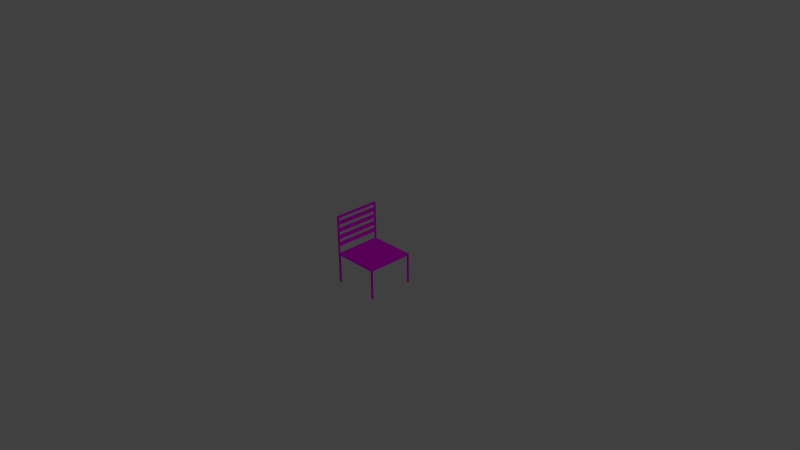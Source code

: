 # Source: chaise.blend  (saved by Blender 2.75.0; exported with 4.5.12 LTS)
import bpy
from mathutils import Matrix  # noqa: F401  (used for matrix-valued properties, if any)

bpy.ops.wm.read_factory_settings(use_empty=True)
scene = bpy.context.scene
scene.name = 'Scene'

# ---- collections
col_collection_1 = bpy.data.collections.new('Collection 1'); scene.collection.children.link(col_collection_1)

# ---- images (referenced by path relative to the original .blend; pixels are not part of the script)
import os
ASSET_DIR = os.environ.get("B2B_ASSET_DIR", "")  # directory of the original .blend (textures are referenced by path, not embedded)
HERE = os.path.dirname(os.path.abspath(__file__))  # packed textures are extracted next to this script under _unpacked/

def load_image(name, relpath, width, height, colorspace="sRGB"):
    """Load a texture the original file referenced (path relative to the .blend, or extracted next to this script)."""
    p = next((c for c in (os.path.join(HERE, relpath), os.path.join(ASSET_DIR, relpath)) if relpath and os.path.exists(c)), "")
    if p:
        img = bpy.data.images.load(p, check_existing=True)
        img.name = name
    else:  # same state as the original file: an image datablock whose file is absent (Cycles renders it pink)
        img = bpy.data.images.new(name, width, height)
        img.source = "FILE"
        img.filepath = "//" + (relpath or name)
    img.colorspace_settings.name = colorspace
    return img
img_door_jpg = load_image('door.jpg', 'Textures_test/door.jpg', 1024, 1024, 'sRGB')

# ---- materials (node trees are filled in below, after node groups)
mat_material = bpy.data.materials.new('Material')
mat_material.alpha_threshold = 0.0
mat_material.roughness = 0.5
mat_material.line_color = (0.0, 0.0, 0.0, 1.0)

# ---- material node trees
mat_material.use_nodes = True; mat_material.node_tree.nodes.clear()
_N = mat_material.node_tree.nodes; _L = mat_material.node_tree.links
n0 = _N.new('ShaderNodeOutputMaterial'); n0.name = 'Material Output'; n0.location = (300, 300)
n1 = _N.new('ShaderNodeBsdfDiffuse'); n1.name = 'Diffuse BSDF'; n1.location = (10, 300)
n2 = _N.new('ShaderNodeTexImage'); n2.name = 'Image Texture'; n2.location = (-180, 300)
n2.width = 140
n2.image = img_door_jpg
_L.new(n1.outputs[0], n0.inputs[0])
_L.new(n2.outputs[0], n1.inputs[0])
n0.is_active_output = True

# ---- world
world_world = bpy.data.worlds.new('World'); scene.world = world_world
world_world.color = (0.05088, 0.05088, 0.05088)
world_world.use_sun_shadow = False
world_world.sun_shadow_jitter_overblur = 0.0
world_world.cycles.sampling_method = 'MANUAL'
world_world.cycles.sample_map_resolution = 256

# ---- cameras
cam_camera = bpy.data.cameras.new('Camera')
cam_camera.clip_end = 100.0
cam_camera.lens = 35.0
cam_camera.sensor_width = 32.0
cam_camera.sensor_height = 18.0
cam_camera.ortho_scale = 7.314
cam_camera.dof.focus_distance = 0.0

# ---- lights
light_lamp = bpy.data.lights.new('Lamp', 'POINT')
light_lamp.transmission_factor = 0.0
light_lamp.cutoff_distance = 30.0
light_lamp.energy = 100.0
light_lamp.shadow_buffer_clip_start = 1.001
light_lamp.shadow_soft_size = 0.1
light_lamp.shadow_maximum_resolution = 0.006
light_lamp.use_absolute_resolution = True
light_lamp.cycles.use_multiple_importance_sampling = False

# ---- meshes
me_cube = bpy.data.meshes.new('Cube')
me_cube.from_pydata([(1.0, -1.0, -1.0), (-1.0, -1.0, -1.0), (1.0, -1.0, 1.0), (-1.0, -1.0, 1.0), (1.067, -1.0, -1.0), (1.067, -1.0, 1.0), (-1.067, -1.0, -1.0), (-1.067, -1.0, 1.0), (1.0, -1.067, -1.0), (-1.0, -1.067, -1.0), (1.0, -1.067, 1.0), (-1.0, -1.067, 1.0), (1.067, -1.067, -1.0), (1.067, -1.067, 1.0), (-1.067, -1.067, -1.0), (-1.067, -1.067, 1.0), (-1.0, -1.067, 51.0), (-1.0, -1.0, 51.0), (-1.067, -1.0, 51.0), (-1.067, -1.067, 51.0), (1.0, -1.0, -41.0), (1.067, -1.0, -41.0), (-1.067, -1.0, -41.0), (-1.0, -1.0, -41.0), (1.0, -1.067, -41.0), (1.067, -1.067, -41.0), (-1.067, -1.067, -41.0), (-1.0, -1.067, -41.0), (-1.0, -1.067, 54.0), (-1.0, -1.0, 54.0), (-1.067, -1.0, 54.0), (-1.067, -1.067, 54.0), (-0.9953, 0.002629, 1.189), (-1.067, -1.0, 6.323), (-1.067, -1.0, 11.32), (-1.067, -1.0, 16.32), (-1.067, -1.0, 21.32), (-1.067, -1.0, 26.32), (-1.067, -1.0, 31.32), (-1.067, -1.0, 36.32), (-1.067, -1.0, 41.32), (-1.067, -1.0, 46.32), (-1.0, -1.067, 6.323), (-1.0, -1.067, 11.32), (-1.0, -1.067, 16.32), (-1.0, -1.067, 21.32), (-1.0, -1.067, 26.32), (-1.0, -1.067, 31.32), (-1.0, -1.067, 36.32), (-1.0, -1.067, 41.32), (-1.0, -1.067, 46.32), (-1.067, -1.067, 46.32), (-1.067, -1.067, 41.32), (-1.067, -1.067, 36.32), (-1.067, -1.067, 31.32), (-1.067, -1.067, 26.32), (-1.067, -1.067, 21.32), (-1.067, -1.067, 16.32), (-1.067, -1.067, 11.32), (-1.067, -1.067, 6.323), (-1.0, -1.0, 6.323), (-1.0, -1.0, 11.32), (-1.0, -1.0, 16.32), (-1.0, -1.0, 21.32), (-1.0, -1.0, 26.32), (-1.0, -1.0, 31.32), (-1.0, -1.0, 36.32), (-1.0, -1.0, 41.32), (-1.0, -1.0, 46.32), (1.0, 1.0, -1.0), (-1.0, 1.0, -1.0), (1.0, 1.0, 1.0), (-1.0, 1.0, 1.0), (1.067, 1.0, -1.0), (1.067, 1.0, 1.0), (-1.067, 1.0, -1.0), (-1.067, 1.0, 1.0), (1.0, 1.067, -1.0), (-1.0, 1.067, -1.0), (1.0, 1.067, 1.0), (-1.0, 1.067, 1.0), (1.067, 1.067, -1.0), (1.067, 1.067, 1.0), (-1.067, 1.067, -1.0), (-1.067, 1.067, 1.0), (-1.0, 1.067, 51.0), (-1.0, 1.0, 51.0), (-1.067, 1.0, 51.0), (-1.067, 1.067, 51.0), (1.0, 1.0, -41.0), (1.067, 1.0, -41.0), (-1.067, 1.0, -41.0), (-1.0, 1.0, -41.0), (1.0, 1.067, -41.0), (1.067, 1.067, -41.0), (-1.067, 1.067, -41.0), (-1.0, 1.067, -41.0), (-1.0, 1.067, 54.0), (-1.0, 1.0, 54.0), (-1.067, 1.0, 54.0), (-1.067, 1.067, 54.0), (-1.0, 0.0, 51.0), (-1.067, 0.0, 51.0), (-1.0, 0.0, 54.0), (-1.067, 0.0, 54.0), (1.0, 0.0, -1.0), (-1.0, 0.0, -1.0), (1.0, 0.0, 1.0), (-0.9953, -0.002629, 1.189), (1.067, 0.0, -1.0), (1.067, 0.0, 1.0), (-1.067, 0.0, -1.0), (-1.067, 0.0, 1.0), (-1.067, 1.0, 6.323), (-1.067, 1.0, 11.32), (-1.067, 1.0, 16.32), (-1.067, 1.0, 21.32), (-1.067, 1.0, 26.32), (-1.067, 1.0, 31.32), (-1.067, 1.0, 36.32), (-1.067, 1.0, 41.32), (-1.067, 1.0, 46.32), (-1.0, 1.067, 6.323), (-1.0, 1.067, 11.32), (-1.0, 1.067, 16.32), (-1.0, 1.067, 21.32), (-1.0, 1.067, 26.32), (-1.0, 1.067, 31.32), (-1.0, 1.067, 36.32), (-1.0, 1.067, 41.32), (-1.0, 1.067, 46.32), (-1.067, 1.067, 46.32), (-1.067, 1.067, 41.32), (-1.067, 1.067, 36.32), (-1.067, 1.067, 31.32), (-1.067, 1.067, 26.32), (-1.067, 1.067, 21.32), (-1.067, 1.067, 16.32), (-1.067, 1.067, 11.32), (-1.067, 1.067, 6.323), (-1.0, 1.0, 6.323), (-1.0, 1.0, 11.32), (-1.0, 1.0, 16.32), (-1.0, 1.0, 21.32), (-1.0, 1.0, 26.32), (-1.0, 1.0, 31.32), (-1.0, 1.0, 36.32), (-1.0, 1.0, 41.32), (-1.0, 1.0, 46.32), (-1.067, 0.0, 11.32), (-1.067, 0.0, 16.32), (-1.067, 0.0, 21.32), (-1.067, 0.0, 26.32), (-1.067, 0.0, 31.32), (-1.067, 0.0, 36.32), (-1.067, 0.0, 41.32), (-1.067, 0.0, 46.32), (-1.0, 0.0, 11.32), (-1.0, 0.0, 16.32), (-1.0, 0.0, 21.32), (-1.0, 0.0, 26.32), (-1.0, 0.0, 31.32), (-1.0, 0.0, 36.32), (-1.0, 0.0, 41.32), (-1.0, 0.0, 46.32)], [], [(105, 0, 1, 106), (107, 32, 3, 2), (107, 2, 5, 110), (5, 2, 10, 13), (109, 110, 5, 4), (51, 50, 16, 19), (33, 60, 3, 7), (106, 1, 6, 111), (6, 1, 23, 22), (4, 12, 25, 21), (8, 10, 11, 9), (9, 11, 15, 14), (10, 8, 12, 13), (9, 14, 26, 27), (1, 0, 8, 9), (4, 5, 13, 12), (7, 6, 14, 15), (2, 3, 11, 10), (19, 16, 28, 31), (16, 17, 29, 28), (41, 51, 19, 18), (50, 68, 17, 16), (32, 112, 7, 3), (20, 21, 25, 24), (22, 23, 27, 26), (8, 0, 20, 24), (0, 4, 21, 20), (12, 8, 24, 25), (1, 9, 27, 23), (14, 6, 22, 26), (29, 30, 31, 28), (102, 18, 30, 104), (18, 19, 31, 30), (101, 17, 18, 102), (29, 103, 104, 30), (17, 101, 103, 29), (6, 7, 112, 111), (0, 105, 109, 4), (11, 3, 60, 42), (42, 60, 61, 43), (43, 61, 62, 44), (44, 62, 63, 45), (45, 63, 64, 46), (46, 64, 65, 47), (47, 65, 66, 48), (48, 66, 67, 49), (49, 67, 68, 50), (7, 15, 59, 33), (33, 59, 58, 34), (34, 58, 57, 35), (35, 57, 56, 36), (36, 56, 55, 37), (37, 55, 54, 38), (38, 54, 53, 39), (39, 53, 52, 40), (40, 52, 51, 41), (18, 17, 68, 41), (37, 64, 160, 152), (40, 67, 66, 39), (38, 39, 154, 153), (38, 65, 64, 37), (68, 67, 163, 164), (36, 63, 62, 35), (65, 38, 153, 161), (34, 61, 60, 33), (15, 11, 42, 59), (59, 42, 43, 58), (58, 43, 44, 57), (57, 44, 45, 56), (56, 45, 46, 55), (55, 46, 47, 54), (54, 47, 48, 53), (53, 48, 49, 52), (52, 49, 50, 51), (62, 61, 157, 158), (63, 36, 151, 159), (40, 41, 156, 155), (35, 62, 158, 150), (64, 63, 159, 160), (61, 34, 149, 157), (34, 35, 150, 149), (41, 68, 164, 156), (67, 40, 155, 163), (66, 65, 161, 162), (36, 37, 152, 151), (39, 66, 162, 154), (105, 106, 70, 69), (107, 71, 72, 108), (107, 110, 74, 71), (74, 82, 79, 71), (109, 73, 74, 110), (131, 88, 85, 130), (113, 76, 72, 140), (106, 111, 75, 70), (75, 91, 92, 70), (73, 90, 94, 81), (77, 78, 80, 79), (78, 83, 84, 80), (79, 82, 81, 77), (78, 96, 95, 83), (70, 78, 77, 69), (73, 81, 82, 74), (76, 84, 83, 75), (71, 79, 80, 72), (88, 100, 97, 85), (85, 97, 98, 86), (121, 87, 88, 131), (130, 85, 86, 148), (108, 72, 76, 112), (89, 93, 94, 90), (91, 95, 96, 92), (77, 93, 89, 69), (69, 89, 90, 73), (81, 94, 93, 77), (70, 92, 96, 78), (83, 95, 91, 75), (98, 97, 100, 99), (102, 104, 99, 87), (87, 99, 100, 88), (101, 102, 87, 86), (98, 99, 104, 103), (86, 98, 103, 101), (75, 111, 112, 76), (69, 73, 109, 105), (80, 122, 140, 72), (122, 123, 141, 140), (123, 124, 142, 141), (124, 125, 143, 142), (125, 126, 144, 143), (126, 127, 145, 144), (127, 128, 146, 145), (128, 129, 147, 146), (129, 130, 148, 147), (76, 113, 139, 84), (113, 114, 138, 139), (114, 115, 137, 138), (115, 116, 136, 137), (116, 117, 135, 136), (117, 118, 134, 135), (118, 119, 133, 134), (119, 120, 132, 133), (120, 121, 131, 132), (87, 121, 148, 86), (117, 152, 160, 144), (120, 119, 146, 147), (118, 153, 154, 119), (118, 117, 144, 145), (148, 164, 163, 147), (116, 115, 142, 143), (145, 161, 153, 118), (114, 113, 140, 141), (84, 139, 122, 80), (139, 138, 123, 122), (138, 137, 124, 123), (137, 136, 125, 124), (136, 135, 126, 125), (135, 134, 127, 126), (134, 133, 128, 127), (133, 132, 129, 128), (132, 131, 130, 129), (156, 155, 163, 164), (154, 153, 161, 162), (152, 151, 159, 160), (150, 149, 157, 158), (142, 158, 157, 141), (143, 159, 151, 116), (120, 155, 156, 121), (115, 150, 158, 142), (144, 160, 159, 143), (141, 157, 149, 114), (114, 149, 150, 115), (121, 156, 164, 148), (147, 163, 155, 120), (146, 162, 161, 145), (116, 151, 152, 117), (119, 154, 162, 146)])
_uv = me_cube.uv_layers.new(name='UVMap')
_uv.uv.foreach_set('vector', [-10.63, 8.216, -11.64, 8.216, -11.64, 7.593, -10.63, 7.593, -12.65, 14.95, -10.63, 14.95, -10.63, 15.26, -12.65, 15.26, -12.65, 14.95, -12.65, 15.26, -12.72, 15.26, -12.72, 14.95, -12.72, 15.26, -12.65, 15.26, -12.65, 15.29, -12.72, 15.29, 1.175, 2.835, 1.175, 2.212, 2.186, 2.212, 2.186, 2.835, 12.78, 12.9, 12.84, 12.9, 12.84, 14.35, 12.78, 14.35, -9.618, 10.1, -9.551, 10.1, -9.551, 11.76, -9.618, 11.76, -10.63, 7.593, -11.64, 7.593, -11.64, 7.572, -10.63, 7.572, -6.38, 2.835, -6.313, 2.835, -6.313, 15.29, -6.38, 15.29, 2.186, 2.835, 2.254, 2.835, 2.254, 15.29, 2.186, 15.29, 14.87, -1.835, 14.87, -1.212, 12.84, -1.212, 12.84, -1.835, 12.84, -1.835, 12.84, -1.212, 12.78, -1.212, 12.78, -1.835, 14.87, -1.212, 14.87, -1.835, 14.94, -1.835, 14.94, -1.212, 12.84, -1.835, 12.78, -1.835, 12.78, -14.29, 12.84, -14.29, -11.64, 7.593, -11.64, 8.216, -11.71, 8.216, -11.71, 7.593, 2.186, 2.835, 2.186, 2.212, 2.254, 2.212, 2.254, 2.835, 9.674, 2.212, 9.674, 2.835, 9.606, 2.835, 9.606, 2.212, -12.65, 15.26, -10.63, 15.26, -10.63, 15.29, -12.65, 15.29, 12.78, 14.35, 12.84, 14.35, 12.84, 15.29, 12.78, 15.29, 3.266, 14.35, 3.333, 14.35, 3.333, 15.29, 3.266, 15.29, 9.674, -11.9, 9.606, -11.9, 9.606, -13.35, 9.674, -13.35, 3.266, 12.9, 3.333, 12.9, 3.333, 14.35, 3.266, 14.35, 10.69, 2.153, 10.69, 2.212, 9.674, 2.212, 9.674, 2.212, -11.71, 6.327, -11.78, 6.327, -11.78, 6.306, -11.71, 6.306, -11.71, 8.707, -11.78, 8.707, -11.78, 8.687, -11.71, 8.687, -3.143, 2.835, -3.075, 2.835, -3.075, 15.29, -3.143, 15.29, -7.46, 2.835, -7.392, 2.835, -7.392, 15.29, -7.46, 15.29, 14.94, -1.835, 14.87, -1.835, 14.87, -14.29, 14.94, -14.29, -4.222, 2.835, -4.154, 2.835, -4.154, 15.29, -4.222, 15.29, 9.606, 2.835, 9.674, 2.835, 9.674, 15.29, 9.606, 15.29, -9.618, 7.24, -9.551, 7.24, -9.551, 7.261, -9.618, 7.261, 10.69, -13.35, 9.674, -13.35, 9.674, -14.29, 10.69, -14.29, 9.674, -13.35, 9.606, -13.35, 9.606, -14.29, 9.674, -14.29, -10.63, 6.95, -10.63, 7.261, -10.7, 7.261, -10.7, 6.95, -9.618, 7.24, -9.618, 6.929, -9.551, 6.929, -9.551, 7.24, 3.333, 14.35, 4.345, 14.35, 4.345, 15.29, 3.333, 15.29, 9.674, 2.835, 9.674, 2.212, 10.69, 2.212, 10.69, 2.835, -11.64, 8.216, -10.63, 8.216, -10.63, 8.236, -11.64, 8.236, 3.266, -1.212, 3.333, -1.212, 3.333, 0.445, 3.266, 0.445, 3.266, 0.445, 3.333, 0.445, 3.333, 2.001, 3.266, 2.001, 3.266, 2.001, 3.333, 2.001, 3.333, 3.558, 3.266, 3.558, 3.266, 3.558, 3.333, 3.558, 3.333, 5.114, 3.266, 5.114, 3.266, 5.114, 3.333, 5.114, 3.333, 6.67, 3.266, 6.67, 3.266, 6.67, 3.333, 6.67, 3.333, 8.227, 3.266, 8.227, 3.266, 8.227, 3.333, 8.227, 3.333, 9.783, 3.266, 9.783, 3.266, 9.783, 3.333, 9.783, 3.333, 11.34, 3.266, 11.34, 3.266, 11.34, 3.333, 11.34, 3.333, 12.9, 3.266, 12.9, 9.674, 2.212, 9.606, 2.212, 9.606, 0.555, 9.674, 0.555, 9.674, 0.555, 9.606, 0.555, 9.606, -1.001, 9.674, -1.001, 9.674, -1.001, 9.606, -1.001, 9.606, -2.558, 9.674, -2.558, 9.674, -2.558, 9.606, -2.558, 9.606, -4.114, 9.674, -4.114, 9.674, -4.114, 9.606, -4.114, 9.606, -5.67, 9.674, -5.67, 9.674, -5.67, 9.606, -5.67, 9.606, -7.227, 9.674, -7.227, 9.674, -7.227, 9.606, -7.227, 9.606, -8.783, 9.674, -8.783, 9.674, -8.783, 9.606, -8.783, 9.606, -10.34, 9.674, -10.34, 9.674, -10.34, 9.606, -10.34, 9.606, -11.9, 9.674, -11.9, -13.94, 10.99, -13.87, 10.99, -13.87, 12.44, -13.94, 12.44, -13.94, 7.251, -13.87, 7.251, -13.87, 7.563, -13.94, 7.563, -12.86, 9.019, -12.79, 9.019, -12.79, 10.57, -12.86, 10.57, 9.674, -7.227, 9.674, -8.783, 10.69, -8.783, 10.69, -7.227, -13.94, 12.75, -13.87, 12.75, -13.87, 14.31, -13.94, 14.31, 3.333, 12.9, 3.333, 11.34, 4.345, 11.34, 4.345, 12.9, -11.78, 12.75, -11.71, 12.75, -11.71, 14.31, -11.78, 14.31, -13.87, 9.742, -13.94, 9.742, -13.94, 9.43, -13.87, 9.43, -9.618, 8.548, -9.551, 8.548, -9.551, 10.1, -9.618, 10.1, 12.78, -1.212, 12.84, -1.212, 12.84, 0.445, 12.78, 0.445, 12.78, 0.445, 12.84, 0.445, 12.84, 2.001, 12.78, 2.001, 12.78, 2.001, 12.84, 2.001, 12.84, 3.558, 12.78, 3.558, 12.78, 3.558, 12.84, 3.558, 12.84, 5.114, 12.78, 5.114, 12.78, 5.114, 12.84, 5.114, 12.84, 6.67, 12.78, 6.67, 12.78, 6.67, 12.84, 6.67, 12.84, 8.227, 12.78, 8.227, 12.78, 8.227, 12.84, 8.227, 12.84, 9.783, 12.78, 9.783, 12.78, 9.783, 12.84, 9.783, 12.84, 11.34, 12.78, 11.34, 12.78, 11.34, 12.84, 11.34, 12.84, 12.9, 12.78, 12.9, 3.333, 3.558, 3.333, 2.001, 4.345, 2.001, 4.345, 3.558, -13.94, 8.185, -13.87, 8.185, -13.87, 8.497, -13.94, 8.497, 9.674, -10.34, 9.674, -11.9, 10.69, -11.9, 10.69, -10.34, -13.94, 6.318, -13.87, 6.318, -13.87, 6.629, -13.94, 6.629, 3.333, 6.67, 3.333, 5.114, 4.345, 5.114, 4.345, 6.67, -12.86, 6.217, -12.79, 6.217, -12.79, 6.528, -12.86, 6.528, 9.674, -1.001, 9.674, -2.558, 10.69, -2.558, 10.69, -1.001, -13.8, 14.66, -13.73, 14.66, -13.73, 14.97, -13.8, 14.97, -11.78, 6.638, -11.71, 6.638, -11.71, 6.95, -11.78, 6.95, 3.333, 9.783, 3.333, 8.227, 4.345, 8.227, 4.345, 9.783, 9.674, -4.114, 9.674, -5.67, 10.69, -5.67, 10.69, -4.114, -13.94, 10.05, -13.87, 10.05, -13.87, 10.36, -13.94, 10.36, -10.63, 8.216, -10.63, 7.593, -9.618, 7.593, -9.618, 8.216, -12.65, 14.95, -12.65, 14.64, -10.63, 14.64, -10.63, 14.95, -12.65, 14.95, -12.72, 14.95, -12.72, 14.64, -12.65, 14.64, -12.72, 14.64, -12.72, 14.62, -12.65, 14.62, -12.65, 14.64, 1.175, 2.835, 0.1627, 2.835, 0.1627, 2.212, 1.175, 2.212, 6.436, -11.9, 6.436, -13.35, 6.503, -13.35, 6.503, -11.9, -9.551, 13.63, -9.551, 15.29, -9.618, 15.29, -9.618, 13.63, -10.63, 7.593, -10.63, 7.572, -9.618, 7.572, -9.618, 7.593, -0.984, 15.29, -0.984, 2.835, -0.9165, 2.835, -0.9165, 15.29, 0.1627, 2.835, 0.1627, 15.29, 0.09529, 15.29, 0.09528, 2.835, 8.527, 2.835, 6.503, 2.835, 6.503, 2.212, 8.527, 2.212, 6.503, 2.835, 6.436, 2.835, 6.436, 2.212, 6.503, 2.212, 8.527, 2.212, 8.595, 2.212, 8.595, 2.835, 8.527, 2.835, 6.503, 2.835, 6.503, 15.29, 6.436, 15.29, 6.436, 2.835, -9.618, 7.593, -9.551, 7.593, -9.551, 8.216, -9.618, 8.216, 0.1627, 2.835, 0.09528, 2.835, 0.09528, 2.212, 0.1627, 2.212, 11.7, 2.212, 11.76, 2.212, 11.76, 2.835, 11.7, 2.835, -12.65, 14.64, -12.65, 14.62, -10.63, 14.62, -10.63, 14.64, 6.436, -13.35, 6.436, -14.29, 6.503, -14.29, 6.503, -13.35, 5.424, 14.35, 5.424, 15.29, 5.357, 15.29, 5.357, 14.35, 11.7, -11.9, 11.7, -13.35, 11.76, -13.35, 11.76, -11.9, 5.424, 12.9, 5.424, 14.35, 5.357, 14.35, 5.357, 12.9, 10.68, 2.153, 11.7, 2.212, 11.7, 2.212, 10.69, 2.212, -10.63, 8.687, -10.63, 8.707, -10.7, 8.707, -10.7, 8.687, -10.63, 6.306, -10.63, 6.327, -10.7, 6.327, -10.7, 6.306, -5.234, 2.835, -5.234, 15.29, -5.301, 15.29, -5.301, 2.835, -2.063, 15.29, -2.063, 2.835, -1.996, 2.835, -1.996, 15.29, 8.595, 2.835, 8.595, 15.29, 8.527, 15.29, 8.527, 2.835, -8.539, 15.29, -8.539, 2.835, -8.471, 2.835, -8.471, 15.29, 11.76, 2.835, 11.76, 15.29, 11.7, 15.29, 11.7, 2.835, -9.618, 6.618, -9.618, 6.597, -9.551, 6.597, -9.551, 6.618, 10.69, -13.35, 10.69, -14.29, 11.7, -14.29, 11.7, -13.35, 11.7, -13.35, 11.7, -14.29, 11.76, -14.29, 11.76, -13.35, -10.63, 6.95, -10.7, 6.95, -10.7, 6.638, -10.63, 6.638, -9.618, 6.618, -9.551, 6.618, -9.551, 6.929, -9.618, 6.929, 5.357, 14.35, 5.357, 15.29, 4.345, 15.29, 4.345, 14.35, 11.7, 2.835, 10.69, 2.835, 10.69, 2.212, 11.7, 2.212, -9.618, 8.216, -9.618, 8.236, -10.63, 8.236, -10.63, 8.216, 5.424, -1.212, 5.424, 0.445, 5.357, 0.445, 5.357, -1.212, 5.424, 0.445, 5.424, 2.001, 5.357, 2.001, 5.357, 0.445, 5.424, 2.001, 5.424, 3.558, 5.357, 3.558, 5.357, 2.001, 5.424, 3.558, 5.424, 5.114, 5.357, 5.114, 5.357, 3.558, 5.424, 5.114, 5.424, 6.67, 5.357, 6.67, 5.357, 5.114, 5.424, 6.67, 5.424, 8.227, 5.357, 8.227, 5.357, 6.67, 5.424, 8.227, 5.424, 9.783, 5.357, 9.783, 5.357, 8.227, 5.424, 9.783, 5.424, 11.34, 5.357, 11.34, 5.357, 9.783, 5.424, 11.34, 5.424, 12.9, 5.357, 12.9, 5.357, 11.34, 11.7, 2.212, 11.7, 0.555, 11.76, 0.555, 11.76, 2.212, 11.7, 0.555, 11.7, -1.001, 11.76, -1.001, 11.76, 0.555, 11.7, -1.001, 11.7, -2.558, 11.76, -2.558, 11.76, -1.001, 11.7, -2.558, 11.7, -4.114, 11.76, -4.114, 11.76, -2.558, 11.7, -4.114, 11.7, -5.67, 11.76, -5.67, 11.76, -4.114, 11.7, -5.67, 11.7, -7.227, 11.76, -7.227, 11.76, -5.67, 11.7, -7.227, 11.7, -8.783, 11.76, -8.783, 11.76, -7.227, 11.7, -8.783, 11.7, -10.34, 11.76, -10.34, 11.76, -8.783, 11.7, -10.34, 11.7, -11.9, 11.76, -11.9, 11.76, -10.34, -11.78, 12.34, -11.78, 10.89, -11.71, 10.89, -11.71, 12.34, -13.94, 7.874, -13.94, 7.563, -13.87, 7.563, -13.87, 7.874, -12.79, 12.75, -12.79, 14.31, -12.86, 14.31, -12.86, 12.75, 11.7, -7.227, 10.69, -7.227, 10.69, -8.783, 11.7, -8.783, -10.7, 12.44, -10.7, 10.89, -10.63, 10.89, -10.63, 12.44, 5.357, 12.9, 4.345, 12.9, 4.345, 11.34, 5.357, 11.34, -12.79, 10.89, -12.79, 12.44, -12.86, 12.44, -12.86, 10.89, -13.87, 9.119, -13.87, 9.43, -13.94, 9.43, -13.94, 9.119, -9.551, 12.07, -9.551, 13.63, -9.618, 13.63, -9.618, 12.07, 6.436, 2.212, 6.436, 0.555, 6.503, 0.555, 6.503, 2.212, 6.436, 0.555, 6.436, -1.001, 6.503, -1.001, 6.503, 0.555, 6.436, -1.001, 6.436, -2.558, 6.503, -2.558, 6.503, -1.001, 6.436, -2.558, 6.436, -4.114, 6.503, -4.114, 6.503, -2.558, 6.436, -4.114, 6.436, -5.67, 6.503, -5.67, 6.503, -4.114, 6.436, -5.67, 6.436, -7.227, 6.503, -7.227, 6.503, -5.67, 6.436, -7.227, 6.436, -8.783, 6.503, -8.783, 6.503, -7.227, 6.436, -8.783, 6.436, -10.34, 6.503, -10.34, 6.503, -8.783, 6.436, -10.34, 6.436, -11.9, 6.503, -11.9, 6.503, -10.34, -12.79, 7.151, -12.79, 8.707, -12.86, 8.707, -12.86, 7.151, -10.7, 14.31, -10.7, 12.75, -10.63, 12.75, -10.63, 14.31, -11.78, 10.57, -11.78, 9.019, -11.71, 9.019, -11.71, 10.57, -10.7, 10.57, -10.7, 9.019, -10.63, 9.019, -10.63, 10.57, 5.357, 3.558, 4.345, 3.558, 4.345, 2.001, 5.357, 2.001, -13.94, 8.808, -13.94, 8.497, -13.87, 8.497, -13.87, 8.808, 11.7, -10.34, 10.69, -10.34, 10.69, -11.9, 11.7, -11.9, -13.94, 6.94, -13.94, 6.629, -13.87, 6.629, -13.87, 6.94, 5.357, 6.67, 4.345, 6.67, 4.345, 5.114, 5.357, 5.114, -12.86, 6.84, -12.86, 6.528, -12.79, 6.528, -12.79, 6.84, 11.7, -1.001, 10.69, -1.001, 10.69, -2.558, 11.7, -2.558, -13.8, 15.29, -13.8, 14.97, -13.73, 14.97, -13.73, 15.29, -11.78, 7.261, -11.78, 6.95, -11.71, 6.95, -11.71, 7.261, 5.357, 9.783, 4.345, 9.783, 4.345, 8.227, 5.357, 8.227, 11.7, -4.114, 10.69, -4.114, 10.69, -5.67, 11.7, -5.67, -13.94, 10.68, -13.94, 10.36, -13.87, 10.36, -13.87, 10.68])
me_cube.materials.append(mat_material)
me_cube.use_remesh_preserve_volume = False
me_cube.use_remesh_preserve_attributes = False
me_cube.use_mirror_vertex_groups = False
me_cube.update()

# ---- objects
ob_cube = bpy.data.objects.new('Cube', me_cube)
ob_lamp = bpy.data.objects.new('Lamp', light_lamp)
ob_camera = bpy.data.objects.new('Camera', cam_camera)

# ---- transforms, parenting, visibility, modifiers, constraints
ob_cube.location = (0.0, 0.0, 0.0)
ob_cube.scale = (0.3, 0.3, 0.01)
ob_cube.lock_rotations_4d = False
ob_cube.empty_display_type = 'ARROWS'
ob_cube.lineart.crease_threshold = 0.0
ob_lamp.location = (4.076, 1.005, 5.904)
ob_lamp.rotation_euler = (0.6503, 0.05522, 1.866)
ob_lamp.lock_rotations_4d = False
ob_lamp.empty_display_type = 'ARROWS'
ob_lamp.color = (0.0, 0.0, 0.0, 0.0)
ob_lamp.lineart.crease_threshold = 0.0
ob_camera.location = (7.481, -6.508, 5.344)
ob_camera.rotation_euler = (1.109, 0.01082, 0.8149)
ob_camera.lock_rotations_4d = False
ob_camera.empty_display_type = 'ARROWS'
ob_camera.color = (0.0, 0.0, 0.0, 0.0)
ob_camera.display_type = 'WIRE'
ob_camera.lineart.crease_threshold = 0.0

# ---- collection membership
col_collection_1.objects.link(ob_cube)
col_collection_1.objects.link(ob_lamp)
col_collection_1.objects.link(ob_camera)

# ---- scene / render settings (as saved in the file)
scene.camera = ob_camera
scene.frame_start = 1; scene.frame_end = 250; scene.frame_set(0)
scene.render.engine = 'CYCLES'
scene.render.resolution_percentage = 50
scene.render.dither_intensity = 0.0
scene.cycles.use_denoising = False
scene.cycles.samples = 10
scene.cycles.sampling_pattern = 'TABULATED_SOBOL'
scene.cycles.light_sampling_threshold = 0.0
scene.cycles.use_adaptive_sampling = False
scene.cycles.use_light_tree = False
scene.cycles.blur_glossy = 0.0
scene.cycles.pixel_filter_type = 'GAUSSIAN'
scene.cycles.sample_clamp_indirect = 0.0
scene.view_settings.view_transform = 'Standard'
bpy.context.view_layer.update()
